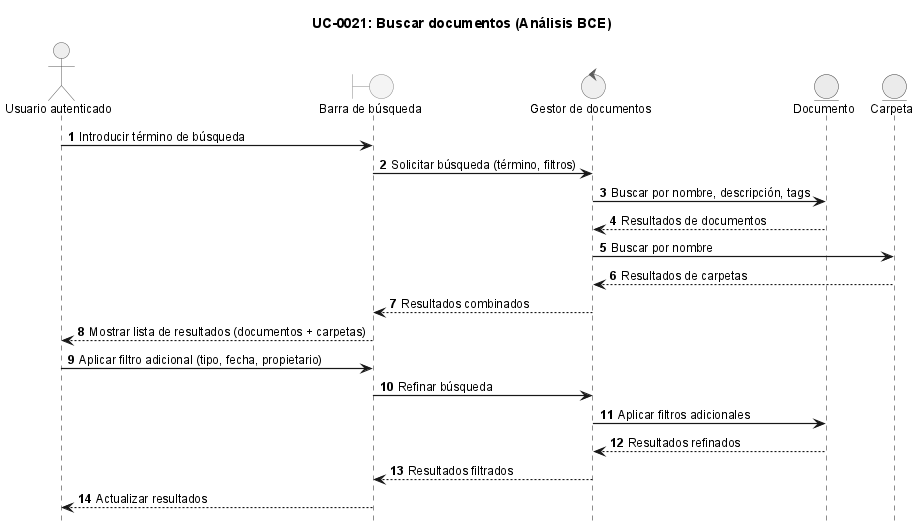

The diagram above was rendered by PlantUML. Its source (embedded in the PNG):
@startuml
!include ../_sequence-style.puml

title UC-0021: Buscar documentos (Análisis BCE)

actor "Usuario autenticado" as user
boundary "Barra de búsqueda" as ui
control "Gestor de documentos" as ctrl
entity "Documento" as doc
entity "Carpeta" as folder

user -> ui: Introducir término de búsqueda
ui -> ctrl: Solicitar búsqueda (término, filtros)

ctrl -> doc: Buscar por nombre, descripción, tags
doc --> ctrl: Resultados de documentos
ctrl -> folder: Buscar por nombre
folder --> ctrl: Resultados de carpetas

ctrl --> ui: Resultados combinados
ui --> user: Mostrar lista de resultados (documentos + carpetas)

user -> ui: Aplicar filtro adicional (tipo, fecha, propietario)
ui -> ctrl: Refinar búsqueda
ctrl -> doc: Aplicar filtros adicionales
doc --> ctrl: Resultados refinados
ctrl --> ui: Resultados filtrados
ui --> user: Actualizar resultados

@enduml